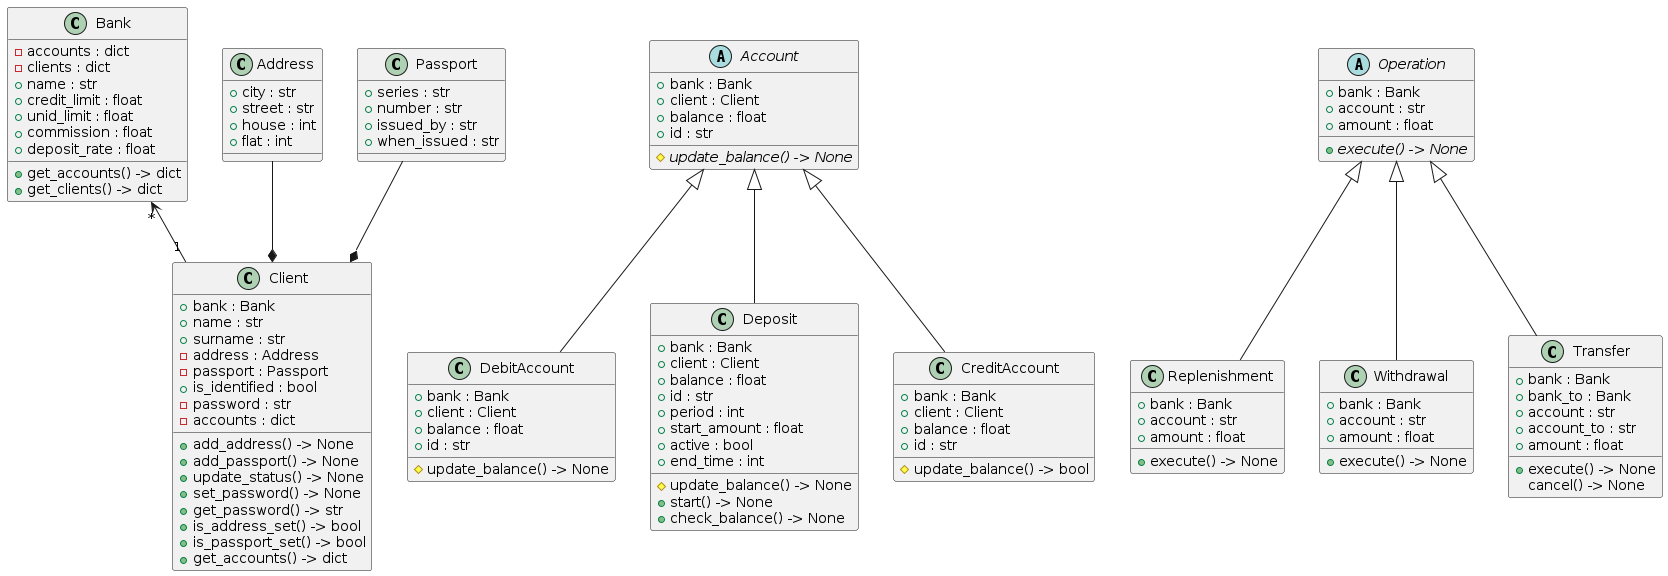

The diagram above was rendered by PlantUML. Its source (embedded in the PNG):
@startuml
class "Bank" as classBank
class "Client" as classClient
class "Address" as classAddress
class "Passport" as classPassport
abstract "Account" as abstractAccount
class "DebitAccount" as classDebitAccount
class "Deposit" as classDeposit
class "CreditAccount" as classCreditAccount
abstract "Operation" as abstractOperation
class "Replenishment" as classReplenishment
class "Withdrawal" as classWithdrawal
class "Transfer" as classTransfer

class classBank {
  -accounts : dict
  -clients : dict
  +name : str
  +credit_limit : float
  +unid_limit : float
  +commission : float
  +deposit_rate : float
  +get_accounts() -> dict
  +get_clients() -> dict
}

class classAddress {
  +city : str
  +street : str
  +house : int
  +flat : int
}

class classPassport {
  +series : str
  +number : str
  +issued_by : str
  +when_issued : str
}

class classClient {
  +bank : Bank
  +name : str
  +surname : str
  -address : Address
  -passport : Passport
  +is_identified : bool
  -password : str
  -accounts : dict
  +add_address() -> None
  +add_passport() -> None
  +update_status() -> None
  +set_password() -> None
  +get_password() -> str
  +is_address_set() -> bool
  +is_passport_set() -> bool
  +get_accounts() -> dict
}

abstract abstractAccount {
  +bank : Bank
  +client : Client
  +balance : float
  +id : str
  {abstract} #update_balance() -> None
}

class classDebitAccount {
  +bank : Bank
  +client : Client
  +balance : float
  +id : str
  #update_balance() -> None
}

class classDeposit {
  +bank : Bank
  +client : Client
  +balance : float
  +id : str
  +period : int
  +start_amount : float
  +active : bool
  +end_time : int
  #update_balance() -> None
  +start() -> None
  +check_balance() -> None
} 

class classCreditAccount {
  +bank : Bank
  +client : Client
  +balance : float
  +id : str
  #update_balance() -> bool
}

abstract abstractOperation {
  +bank : Bank
  +account : str
  +amount : float
  {abstract} +execute() -> None
}

class classReplenishment {
  +bank : Bank
  +account : str
  +amount : float
  +execute() -> None
}

class classWithdrawal {
  +bank : Bank
  +account : str
  +amount : float
  +execute() -> None
}

class classTransfer {
  +bank : Bank
  +bank_to : Bank
  +account : str
  +account_to : str
  +amount : float
  +execute() -> None
  cancel() -> None
}

classBank"*" <-- "1"classClient
classAddress --* classClient
classPassport --* classClient
abstractAccount <|-- classDebitAccount
abstractAccount <|-- classDeposit
abstractAccount <|-- classCreditAccount
abstractOperation <|-- classReplenishment
abstractOperation <|-- classWithdrawal
abstractOperation <|-- classTransfer
@enduml